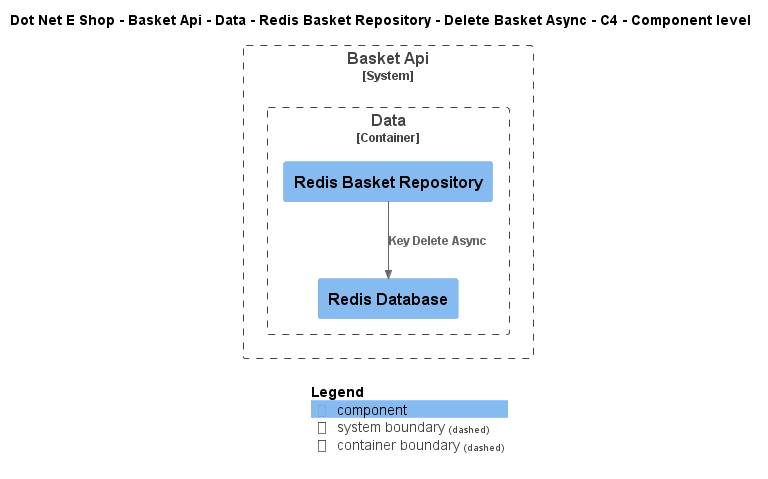

The diagram above was rendered by PlantUML. Its source (embedded in the PNG):
@startuml
!include ..\..\..\..\..\..\..\..\..\.c4s\C4_Component.puml

AddElementTag("c4interflow:lifecycle:new", $bgColor=green, $fontColor=#ffffff, $borderColor=green, $shadowing="False")
AddElementTag("c4interflow:lifecycle:changed", $bgColor=orange, $fontColor=#ffffff, $borderColor=orange, $shadowing="False")
AddElementTag("c4interflow:lifecycle:removed", $bgColor=red, $fontColor=#ffffff, $borderColor=red, $shadowing="False")

AddRelTag("c4interflow:lifecycle:new", $textColor=green, $lineColor=green)
AddRelTag("c4interflow:lifecycle:changed", $textColor=orange, $lineColor=orange)
AddRelTag("c4interflow:lifecycle:removed", $textColor=red, $lineColor=red)

SHOW_PERSON_PORTRAIT()
LAYOUT_TOP_DOWN()

skinparam linetype polyline

title Dot Net E Shop - Basket Api - Data - Redis Basket Repository - Delete Basket Async - C4 - Component level


System_Boundary(DotNetEShop.SoftwareSystems.BasketApi, "Basket Api") {
    
Container_Boundary(DotNetEShop.SoftwareSystems.BasketApi.Containers.Data, "Data") {
    Component(DotNetEShop.SoftwareSystems.BasketApi.Containers.Data.Components.RedisBasketRepository, "Redis Basket Repository", "", "")
    Component(DotNetEShop.SoftwareSystems.BasketApi.Containers.Data.Components.RedisDatabase, "Redis Database", "", "")
}
}

Rel(DotNetEShop.SoftwareSystems.BasketApi.Containers.Data.Components.RedisBasketRepository, DotNetEShop.SoftwareSystems.BasketApi.Containers.Data.Components.RedisDatabase, "Key Delete Async")


SHOW_LEGEND()
@enduml